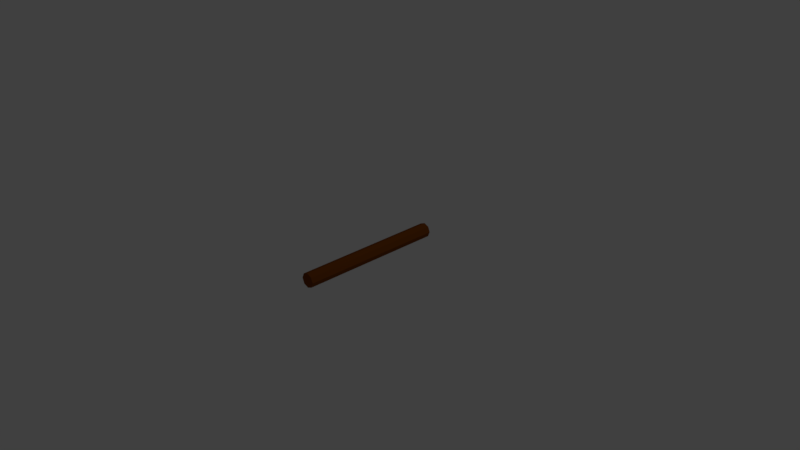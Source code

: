 # Source: log.blend  (saved by Blender 2.79.0; exported with 4.5.12 LTS)
import bpy
from mathutils import Matrix  # noqa: F401  (used for matrix-valued properties, if any)

bpy.ops.wm.read_factory_settings(use_empty=True)
scene = bpy.context.scene
scene.name = 'Scene'

# ---- collections
col_collection_1 = bpy.data.collections.new('Collection 1'); scene.collection.children.link(col_collection_1)

# ---- materials (node trees are filled in below, after node groups)
mat_material_001 = bpy.data.materials.new('Material.001')
mat_material_001.alpha_threshold = 0.0
mat_material_001.use_transparent_shadow = False
mat_material_001.diffuse_color = (0.2116, 0.05528, 0.003533, 1.0)
mat_material_001.roughness = 0.5
mat_material_001.specular_intensity = 0.0

# ---- material node trees

# ---- world
world_world = bpy.data.worlds.new('World'); scene.world = world_world
world_world.color = (0.05088, 0.05088, 0.05088)
world_world.use_sun_shadow = False
world_world.sun_shadow_jitter_overblur = 0.0
world_world.cycles.sampling_method = 'MANUAL'

# ---- cameras
cam_camera = bpy.data.cameras.new('Camera')
cam_camera.clip_end = 100.0
cam_camera.lens = 35.0
cam_camera.sensor_width = 32.0
cam_camera.sensor_height = 18.0
cam_camera.ortho_scale = 7.314
cam_camera.dof.focus_distance = 0.0
cam_camera.dof.aperture_fstop = 128.0

# ---- lights
light_lamp = bpy.data.lights.new('Lamp', 'POINT')
light_lamp.transmission_factor = 0.0
light_lamp.cutoff_distance = 30.0
light_lamp.energy = 100.0
light_lamp.shadow_buffer_clip_start = 1.001
light_lamp.shadow_soft_size = 0.1
light_lamp.shadow_maximum_resolution = 0.006
light_lamp.use_absolute_resolution = True

# ---- meshes
me_cylinder = bpy.data.meshes.new('Cylinder')
me_cylinder.from_pydata([(-4.694e-08, 1.0, 0.1), (-4.694e-08, -1.0, 0.1), (0.07071, 1.0, 0.07071), (0.07071, -1.0, 0.07071), (0.1, 1.0, 0.0), (0.1, -1.0, 0.0), (0.07071, 1.0, -0.07071), (0.07071, -1.0, -0.07071), (-5.568e-08, 1.0, -0.1), (-5.568e-08, -1.0, -0.1), (-0.07071, 1.0, -0.07071), (-0.07071, -1.0, -0.07071), (-0.1, 1.0, 0.0), (-0.1, -1.0, 0.0), (-0.07071, 1.0, 0.07071), (-0.07071, -1.0, 0.07071)], [], [(0, 1, 3, 2), (2, 3, 5, 4), (4, 5, 7, 6), (6, 7, 9, 8), (8, 9, 11, 10), (10, 11, 13, 12), (3, 1, 15, 13, 11, 9, 7, 5), (12, 13, 15, 14), (14, 15, 1, 0), (0, 2, 4, 6, 8, 10, 12, 14)])
me_cylinder.materials.append(mat_material_001)
me_cylinder.use_remesh_preserve_volume = False
me_cylinder.use_remesh_preserve_attributes = False
me_cylinder.use_mirror_vertex_groups = False
me_cylinder.update()

# ---- objects
ob_cylinder = bpy.data.objects.new('Cylinder', me_cylinder)
ob_lamp = bpy.data.objects.new('Lamp', light_lamp)
ob_camera = bpy.data.objects.new('Camera', cam_camera)

# ---- transforms, parenting, visibility, modifiers, constraints
ob_cylinder.location = (0.0, 0.0, 0.0)
ob_cylinder.lineart.crease_threshold = 0.0
ob_lamp.location = (4.076, 1.005, 5.904)
ob_lamp.rotation_euler = (0.6503, 0.05522, 1.866)
ob_lamp.lock_rotations_4d = False
ob_lamp.empty_display_type = 'ARROWS'
ob_lamp.color = (0.0, 0.0, 0.0, 0.0)
ob_lamp.lineart.crease_threshold = 0.0
ob_camera.location = (7.481, -6.508, 5.344)
ob_camera.rotation_euler = (1.109, 0.0, 0.8149)
ob_camera.lock_rotations_4d = False
ob_camera.empty_display_type = 'ARROWS'
ob_camera.color = (0.0, 0.0, 0.0, 0.0)
ob_camera.display_type = 'WIRE'
ob_camera.lineart.crease_threshold = 0.0

# ---- collection membership
col_collection_1.objects.link(ob_cylinder)
col_collection_1.objects.link(ob_lamp)
col_collection_1.objects.link(ob_camera)

# ---- scene / render settings (as saved in the file)
scene.camera = ob_camera
scene.frame_start = 1; scene.frame_end = 250; scene.frame_set(1)
scene.render.engine = 'BLENDER_EEVEE_NEXT'
scene.render.resolution_percentage = 50
scene.render.dither_intensity = 0.0
scene.cycles.use_denoising = False
scene.cycles.samples = 128
scene.cycles.sampling_pattern = 'TABULATED_SOBOL'
scene.cycles.use_adaptive_sampling = False
scene.cycles.use_light_tree = False
scene.cycles.blur_glossy = 0.0
scene.cycles.sample_clamp_indirect = 0.0
scene.view_settings.view_transform = 'Standard'
bpy.context.view_layer.update()
